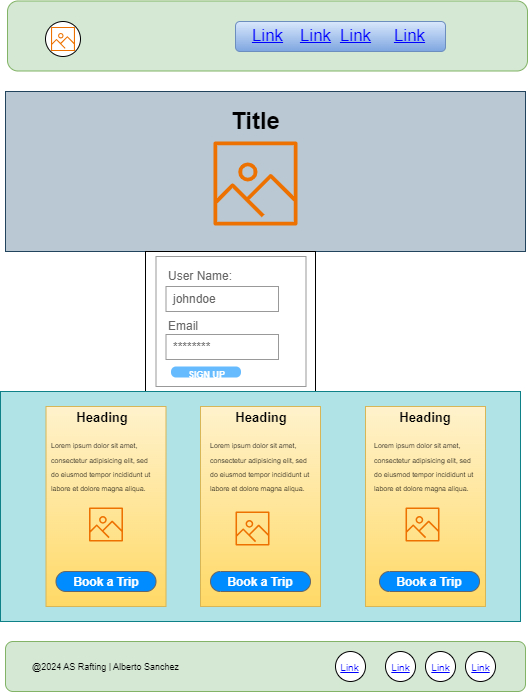

The diagram above was exported from draw.io. Its source (the exported page's mxGraphModel, read from the mxfile embedded in the PNG):
<mxGraphModel dx="1036" dy="606" grid="1" gridSize="10" guides="1" tooltips="1" connect="1" arrows="1" fold="1" page="1" pageScale="1" pageWidth="850" pageHeight="1100" math="0" shadow="0">
  <root>
    <mxCell id="0" />
    <mxCell id="1" parent="0" />
    <mxCell id="uMniVn5z-WFwVJpv8__G-1" value="" style="rounded=1;whiteSpace=wrap;html=1;fillColor=#d5e8d4;strokeColor=#82b366;" parent="1" vertex="1">
      <mxGeometry x="122" y="49.5" width="520" height="70" as="geometry" />
    </mxCell>
    <mxCell id="uMniVn5z-WFwVJpv8__G-5" value="" style="rounded=1;whiteSpace=wrap;html=1;fillColor=#d5e8d4;strokeColor=#82b366;" parent="1" vertex="1">
      <mxGeometry x="120" y="690" width="520" height="50" as="geometry" />
    </mxCell>
    <mxCell id="PSwsVBeAkmdJO7xLkp_j-1" value="" style="rounded=0;whiteSpace=wrap;html=1;fillColor=#bac8d3;strokeColor=#23445d;" vertex="1" parent="1">
      <mxGeometry x="120" y="140" width="520" height="160" as="geometry" />
    </mxCell>
    <mxCell id="PSwsVBeAkmdJO7xLkp_j-2" value="&lt;font style=&quot;font-size: 12px;&quot;&gt;Book a Trip&lt;/font&gt;" style="strokeWidth=1;shadow=0;dashed=0;align=center;html=1;shape=mxgraph.mockup.buttons.button;strokeColor=#666666;fontColor=#ffffff;mainText=;buttonStyle=round;fontSize=17;fontStyle=1;fillColor=#008cff;whiteSpace=wrap;" vertex="1" parent="1">
      <mxGeometry x="175.5" y="540" width="100" height="20" as="geometry" />
    </mxCell>
    <mxCell id="PSwsVBeAkmdJO7xLkp_j-3" value="" style="rounded=0;whiteSpace=wrap;html=1;" vertex="1" parent="1">
      <mxGeometry x="260" y="300" width="170" height="140" as="geometry" />
    </mxCell>
    <mxCell id="PSwsVBeAkmdJO7xLkp_j-4" value="" style="rounded=0;whiteSpace=wrap;html=1;fillColor=#b0e3e6;strokeColor=#0e8088;" vertex="1" parent="1">
      <mxGeometry x="115" y="440" width="520" height="230" as="geometry" />
    </mxCell>
    <mxCell id="PSwsVBeAkmdJO7xLkp_j-6" value="" style="rounded=1;whiteSpace=wrap;html=1;fillColor=#dae8fc;gradientColor=#7ea6e0;strokeColor=#6c8ebf;" vertex="1" parent="1">
      <mxGeometry x="350" y="70" width="210" height="30" as="geometry" />
    </mxCell>
    <mxCell id="PSwsVBeAkmdJO7xLkp_j-7" value="" style="ellipse;whiteSpace=wrap;html=1;aspect=fixed;" vertex="1" parent="1">
      <mxGeometry x="160" y="70" width="35" height="35" as="geometry" />
    </mxCell>
    <mxCell id="PSwsVBeAkmdJO7xLkp_j-8" value="" style="sketch=0;outlineConnect=0;fontColor=#232F3E;gradientColor=none;fillColor=#ED7100;strokeColor=none;dashed=0;verticalLabelPosition=bottom;verticalAlign=top;align=center;html=1;fontSize=12;fontStyle=0;aspect=fixed;pointerEvents=1;shape=mxgraph.aws4.container_registry_image;" vertex="1" parent="1">
      <mxGeometry x="328" y="190" width="84" height="84" as="geometry" />
    </mxCell>
    <mxCell id="PSwsVBeAkmdJO7xLkp_j-9" value="Title" style="text;strokeColor=none;fillColor=none;html=1;fontSize=24;fontStyle=1;verticalAlign=middle;align=center;" vertex="1" parent="1">
      <mxGeometry x="320" y="150" width="100" height="40" as="geometry" />
    </mxCell>
    <mxCell id="PSwsVBeAkmdJO7xLkp_j-10" value="" style="sketch=0;outlineConnect=0;fontColor=#232F3E;gradientColor=none;fillColor=#ED7100;strokeColor=none;dashed=0;verticalLabelPosition=bottom;verticalAlign=top;align=center;html=1;fontSize=12;fontStyle=0;aspect=fixed;pointerEvents=1;shape=mxgraph.aws4.container_registry_image;" vertex="1" parent="1">
      <mxGeometry x="165.5" y="75.5" width="24" height="24" as="geometry" />
    </mxCell>
    <mxCell id="PSwsVBeAkmdJO7xLkp_j-12" value="" style="rounded=0;whiteSpace=wrap;html=1;fillColor=#fff2cc;gradientColor=#ffd966;strokeColor=#d6b656;" vertex="1" parent="1">
      <mxGeometry x="160.5" y="455" width="120" height="200" as="geometry" />
    </mxCell>
    <mxCell id="PSwsVBeAkmdJO7xLkp_j-13" value="" style="rounded=0;whiteSpace=wrap;html=1;fillColor=#fff2cc;gradientColor=#ffd966;strokeColor=#d6b656;" vertex="1" parent="1">
      <mxGeometry x="480" y="455" width="120" height="200" as="geometry" />
    </mxCell>
    <mxCell id="PSwsVBeAkmdJO7xLkp_j-14" value="" style="rounded=0;whiteSpace=wrap;html=1;fillColor=#fff2cc;gradientColor=#ffd966;strokeColor=#d6b656;" vertex="1" parent="1">
      <mxGeometry x="315" y="455" width="120" height="200" as="geometry" />
    </mxCell>
    <mxCell id="PSwsVBeAkmdJO7xLkp_j-15" value="&lt;h1 style=&quot;text-align: center; font-size: 13px;&quot;&gt;&lt;font style=&quot;font-size: 13px;&quot;&gt;Heading&lt;/font&gt;&lt;/h1&gt;&lt;p style=&quot;&quot;&gt;&lt;font style=&quot;font-size: 7px;&quot;&gt;Lorem ipsum dolor sit amet, consectetur adipisicing elit, sed do eiusmod tempor incididunt ut labore et dolore magna aliqua.&lt;/font&gt;&lt;/p&gt;" style="text;html=1;strokeColor=none;fillColor=none;spacing=5;spacingTop=-20;whiteSpace=wrap;overflow=hidden;rounded=0;" vertex="1" parent="1">
      <mxGeometry x="160.5" y="460" width="110" height="120" as="geometry" />
    </mxCell>
    <mxCell id="PSwsVBeAkmdJO7xLkp_j-16" value="&lt;h1 style=&quot;text-align: center; font-size: 13px;&quot;&gt;&lt;font style=&quot;font-size: 13px;&quot;&gt;Heading&lt;/font&gt;&lt;/h1&gt;&lt;p style=&quot;&quot;&gt;&lt;font style=&quot;font-size: 7px;&quot;&gt;Lorem ipsum dolor sit amet, consectetur adipisicing elit, sed do eiusmod tempor incididunt ut labore et dolore magna aliqua.&lt;/font&gt;&lt;/p&gt;" style="text;html=1;strokeColor=none;fillColor=none;spacing=5;spacingTop=-20;whiteSpace=wrap;overflow=hidden;rounded=0;" vertex="1" parent="1">
      <mxGeometry x="320" y="460" width="110" height="120" as="geometry" />
    </mxCell>
    <mxCell id="PSwsVBeAkmdJO7xLkp_j-17" value="&lt;h1 style=&quot;text-align: center; font-size: 13px;&quot;&gt;&lt;font style=&quot;font-size: 13px;&quot;&gt;Heading&lt;/font&gt;&lt;/h1&gt;&lt;p style=&quot;&quot;&gt;&lt;font style=&quot;font-size: 7px;&quot;&gt;Lorem ipsum dolor sit amet, consectetur adipisicing elit, sed do eiusmod tempor incididunt ut labore et dolore magna aliqua.&lt;/font&gt;&lt;/p&gt;" style="text;html=1;strokeColor=none;fillColor=none;spacing=5;spacingTop=-20;whiteSpace=wrap;overflow=hidden;rounded=0;" vertex="1" parent="1">
      <mxGeometry x="484" y="460" width="110" height="120" as="geometry" />
    </mxCell>
    <mxCell id="PSwsVBeAkmdJO7xLkp_j-19" value="" style="sketch=0;outlineConnect=0;fontColor=#232F3E;gradientColor=none;fillColor=#ED7100;strokeColor=none;dashed=0;verticalLabelPosition=bottom;verticalAlign=top;align=center;html=1;fontSize=12;fontStyle=0;aspect=fixed;pointerEvents=1;shape=mxgraph.aws4.container_registry_image;" vertex="1" parent="1">
      <mxGeometry x="203.5" y="556" width="34" height="34" as="geometry" />
    </mxCell>
    <mxCell id="PSwsVBeAkmdJO7xLkp_j-20" value="" style="sketch=0;outlineConnect=0;fontColor=#232F3E;gradientColor=none;fillColor=#ED7100;strokeColor=none;dashed=0;verticalLabelPosition=bottom;verticalAlign=top;align=center;html=1;fontSize=12;fontStyle=0;aspect=fixed;pointerEvents=1;shape=mxgraph.aws4.container_registry_image;" vertex="1" parent="1">
      <mxGeometry x="350" y="560" width="34" height="34" as="geometry" />
    </mxCell>
    <mxCell id="PSwsVBeAkmdJO7xLkp_j-21" value="" style="sketch=0;outlineConnect=0;fontColor=#232F3E;gradientColor=none;fillColor=#ED7100;strokeColor=none;dashed=0;verticalLabelPosition=bottom;verticalAlign=top;align=center;html=1;fontSize=12;fontStyle=0;aspect=fixed;pointerEvents=1;shape=mxgraph.aws4.container_registry_image;" vertex="1" parent="1">
      <mxGeometry x="520" y="556" width="34" height="34" as="geometry" />
    </mxCell>
    <mxCell id="PSwsVBeAkmdJO7xLkp_j-22" value="&lt;font style=&quot;font-size: 12px;&quot;&gt;Book a Trip&lt;/font&gt;" style="strokeWidth=1;shadow=0;dashed=0;align=center;html=1;shape=mxgraph.mockup.buttons.button;strokeColor=#666666;fontColor=#ffffff;mainText=;buttonStyle=round;fontSize=17;fontStyle=1;fillColor=#008cff;whiteSpace=wrap;" vertex="1" parent="1">
      <mxGeometry x="494" y="620" width="100" height="20" as="geometry" />
    </mxCell>
    <mxCell id="PSwsVBeAkmdJO7xLkp_j-23" value="&lt;font style=&quot;font-size: 12px;&quot;&gt;Book a Trip&lt;/font&gt;" style="strokeWidth=1;shadow=0;dashed=0;align=center;html=1;shape=mxgraph.mockup.buttons.button;strokeColor=#666666;fontColor=#ffffff;mainText=;buttonStyle=round;fontSize=17;fontStyle=1;fillColor=#008cff;whiteSpace=wrap;" vertex="1" parent="1">
      <mxGeometry x="325" y="620" width="100" height="20" as="geometry" />
    </mxCell>
    <mxCell id="PSwsVBeAkmdJO7xLkp_j-24" value="&lt;font style=&quot;font-size: 12px;&quot;&gt;Book a Trip&lt;/font&gt;" style="strokeWidth=1;shadow=0;dashed=0;align=center;html=1;shape=mxgraph.mockup.buttons.button;strokeColor=#666666;fontColor=#ffffff;mainText=;buttonStyle=round;fontSize=17;fontStyle=1;fillColor=#008cff;whiteSpace=wrap;" vertex="1" parent="1">
      <mxGeometry x="170.5" y="620" width="100" height="20" as="geometry" />
    </mxCell>
    <mxCell id="PSwsVBeAkmdJO7xLkp_j-25" value="&lt;font style=&quot;font-size: 9px;&quot;&gt;@2024 AS Rafting | Alberto Sanchez&amp;nbsp;&lt;/font&gt;" style="text;strokeColor=none;fillColor=none;align=left;verticalAlign=middle;spacingLeft=4;spacingRight=4;overflow=hidden;points=[[0,0.5],[1,0.5]];portConstraint=eastwest;rotatable=0;whiteSpace=wrap;html=1;" vertex="1" parent="1">
      <mxGeometry x="140.5" y="700" width="170" height="30" as="geometry" />
    </mxCell>
    <mxCell id="PSwsVBeAkmdJO7xLkp_j-26" value="" style="ellipse;whiteSpace=wrap;html=1;aspect=fixed;" vertex="1" parent="1">
      <mxGeometry x="450" y="700" width="30" height="30" as="geometry" />
    </mxCell>
    <mxCell id="PSwsVBeAkmdJO7xLkp_j-27" value="" style="ellipse;whiteSpace=wrap;html=1;aspect=fixed;" vertex="1" parent="1">
      <mxGeometry x="580" y="700" width="30" height="30" as="geometry" />
    </mxCell>
    <mxCell id="PSwsVBeAkmdJO7xLkp_j-28" value="" style="ellipse;whiteSpace=wrap;html=1;aspect=fixed;" vertex="1" parent="1">
      <mxGeometry x="540" y="700" width="30" height="30" as="geometry" />
    </mxCell>
    <mxCell id="PSwsVBeAkmdJO7xLkp_j-29" value="" style="ellipse;whiteSpace=wrap;html=1;aspect=fixed;" vertex="1" parent="1">
      <mxGeometry x="500" y="700" width="30" height="30" as="geometry" />
    </mxCell>
    <mxCell id="PSwsVBeAkmdJO7xLkp_j-30" value="Link" style="shape=rectangle;strokeColor=none;fillColor=none;linkText=;fontSize=17;fontColor=#0000ff;fontStyle=4;html=1;align=center;" vertex="1" parent="1">
      <mxGeometry x="352" y="69.5" width="60" height="30" as="geometry" />
    </mxCell>
    <mxCell id="PSwsVBeAkmdJO7xLkp_j-31" value="Link" style="shape=rectangle;strokeColor=none;fillColor=none;linkText=;fontSize=17;fontColor=#0000ff;fontStyle=4;html=1;align=center;" vertex="1" parent="1">
      <mxGeometry x="440" y="69.5" width="60" height="30" as="geometry" />
    </mxCell>
    <mxCell id="PSwsVBeAkmdJO7xLkp_j-32" value="Link" style="shape=rectangle;strokeColor=none;fillColor=none;linkText=;fontSize=17;fontColor=#0000ff;fontStyle=4;html=1;align=center;" vertex="1" parent="1">
      <mxGeometry x="494" y="69.5" width="60" height="30" as="geometry" />
    </mxCell>
    <mxCell id="PSwsVBeAkmdJO7xLkp_j-33" value="Link" style="shape=rectangle;strokeColor=none;fillColor=none;linkText=;fontSize=17;fontColor=#0000ff;fontStyle=4;html=1;align=center;" vertex="1" parent="1">
      <mxGeometry x="400" y="70" width="60" height="30" as="geometry" />
    </mxCell>
    <mxCell id="PSwsVBeAkmdJO7xLkp_j-34" value="&lt;font style=&quot;font-size: 10px;&quot;&gt;Link&lt;/font&gt;" style="shape=rectangle;strokeColor=none;fillColor=none;linkText=;fontSize=17;fontColor=#0000ff;fontStyle=4;html=1;align=center;" vertex="1" parent="1">
      <mxGeometry x="434" y="700" width="60" height="30" as="geometry" />
    </mxCell>
    <mxCell id="PSwsVBeAkmdJO7xLkp_j-35" value="&lt;font style=&quot;font-size: 10px;&quot;&gt;Link&lt;/font&gt;" style="shape=rectangle;strokeColor=none;fillColor=none;linkText=;fontSize=17;fontColor=#0000ff;fontStyle=4;html=1;align=center;" vertex="1" parent="1">
      <mxGeometry x="485" y="700" width="60" height="30" as="geometry" />
    </mxCell>
    <mxCell id="PSwsVBeAkmdJO7xLkp_j-36" value="&lt;font style=&quot;font-size: 10px;&quot;&gt;Link&lt;/font&gt;" style="shape=rectangle;strokeColor=none;fillColor=none;linkText=;fontSize=17;fontColor=#0000ff;fontStyle=4;html=1;align=center;" vertex="1" parent="1">
      <mxGeometry x="525" y="700" width="60" height="30" as="geometry" />
    </mxCell>
    <mxCell id="PSwsVBeAkmdJO7xLkp_j-37" value="&lt;font style=&quot;font-size: 10px;&quot;&gt;Link&lt;/font&gt;" style="shape=rectangle;strokeColor=none;fillColor=none;linkText=;fontSize=17;fontColor=#0000ff;fontStyle=4;html=1;align=center;" vertex="1" parent="1">
      <mxGeometry x="565" y="700" width="60" height="30" as="geometry" />
    </mxCell>
    <mxCell id="PSwsVBeAkmdJO7xLkp_j-38" value="" style="strokeWidth=1;shadow=0;dashed=0;align=center;html=1;shape=mxgraph.mockup.forms.rrect;rSize=0;strokeColor=#999999;fillColor=#ffffff;" vertex="1" parent="1">
      <mxGeometry x="270.5" y="305" width="150" height="130" as="geometry" />
    </mxCell>
    <mxCell id="PSwsVBeAkmdJO7xLkp_j-41" value="User Name:" style="strokeWidth=1;shadow=0;dashed=0;align=center;html=1;shape=mxgraph.mockup.forms.anchor;fontSize=12;fontColor=#666666;align=left;resizeWidth=1;spacingLeft=0;" vertex="1" parent="PSwsVBeAkmdJO7xLkp_j-38">
      <mxGeometry width="75" height="20" relative="1" as="geometry">
        <mxPoint x="10" y="10" as="offset" />
      </mxGeometry>
    </mxCell>
    <mxCell id="PSwsVBeAkmdJO7xLkp_j-42" value="johndoe" style="strokeWidth=1;shadow=0;dashed=0;align=center;html=1;shape=mxgraph.mockup.forms.rrect;rSize=0;strokeColor=#999999;fontColor=#666666;align=left;spacingLeft=5;resizeWidth=1;" vertex="1" parent="PSwsVBeAkmdJO7xLkp_j-38">
      <mxGeometry width="112.5" height="25" relative="1" as="geometry">
        <mxPoint x="10" y="30" as="offset" />
      </mxGeometry>
    </mxCell>
    <mxCell id="PSwsVBeAkmdJO7xLkp_j-43" value="Email" style="strokeWidth=1;shadow=0;dashed=0;align=center;html=1;shape=mxgraph.mockup.forms.anchor;fontSize=12;fontColor=#666666;align=left;resizeWidth=1;spacingLeft=0;" vertex="1" parent="PSwsVBeAkmdJO7xLkp_j-38">
      <mxGeometry width="75" height="20" relative="1" as="geometry">
        <mxPoint x="10" y="60" as="offset" />
      </mxGeometry>
    </mxCell>
    <mxCell id="PSwsVBeAkmdJO7xLkp_j-44" value="********" style="strokeWidth=1;shadow=0;dashed=0;align=center;html=1;shape=mxgraph.mockup.forms.rrect;rSize=0;strokeColor=#999999;fontColor=#666666;align=left;spacingLeft=5;resizeWidth=1;" vertex="1" parent="PSwsVBeAkmdJO7xLkp_j-38">
      <mxGeometry width="112.5" height="25" relative="1" as="geometry">
        <mxPoint x="10" y="78" as="offset" />
      </mxGeometry>
    </mxCell>
    <mxCell id="PSwsVBeAkmdJO7xLkp_j-49" value="&lt;font style=&quot;font-size: 9px;&quot;&gt;SIGN UP&lt;/font&gt;" style="strokeWidth=1;shadow=0;dashed=0;align=center;html=1;shape=mxgraph.mockup.forms.rrect;rSize=5;strokeColor=none;fontColor=#ffffff;fillColor=#66bbff;fontSize=16;fontStyle=1;" vertex="1" parent="PSwsVBeAkmdJO7xLkp_j-38">
      <mxGeometry y="1" width="70" height="11" relative="1" as="geometry">
        <mxPoint x="15" y="-20" as="offset" />
      </mxGeometry>
    </mxCell>
  </root>
</mxGraphModel>